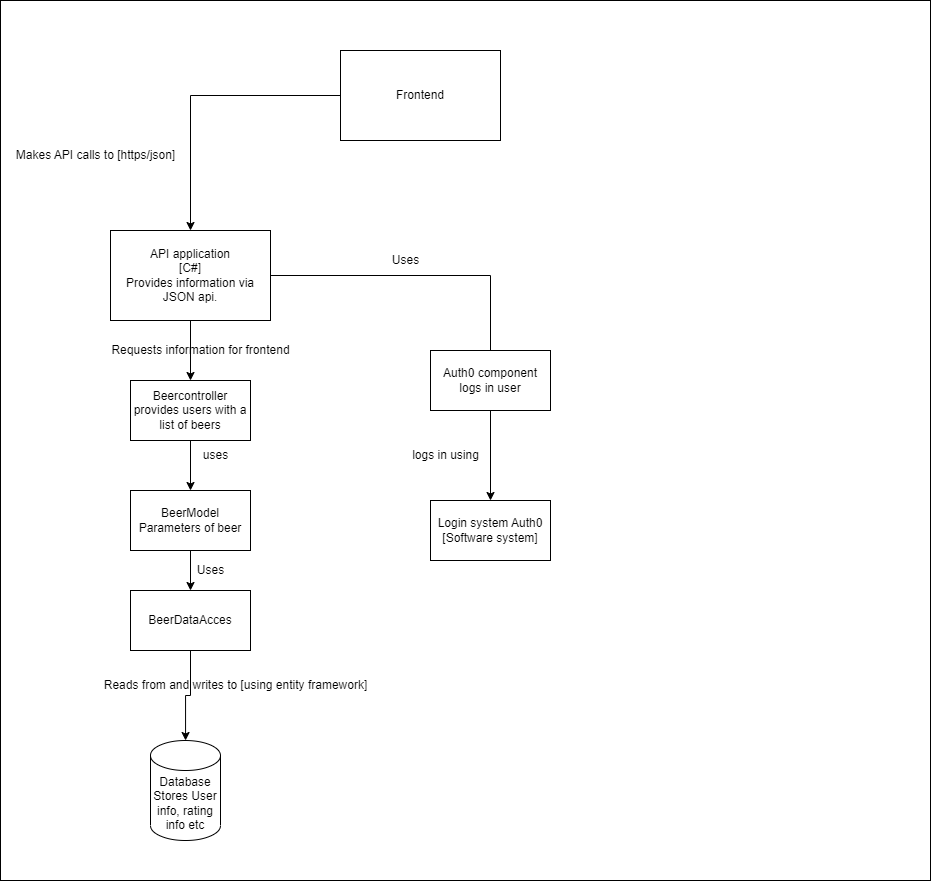

The diagram above was exported from draw.io. Its source (the exported page's mxGraphModel, read from the mxfile embedded in the PNG):
<mxGraphModel dx="2500" dy="829" grid="1" gridSize="10" guides="1" tooltips="1" connect="1" arrows="1" fold="1" page="1" pageScale="1" pageWidth="827" pageHeight="1169" background="none" math="0" shadow="0">
  <root>
    <mxCell id="0" />
    <mxCell id="1" parent="0" />
    <mxCell id="QmXU-NM62cA9MI1JF5b--1" value="" style="rounded=0;whiteSpace=wrap;html=1;" parent="1" vertex="1">
      <mxGeometry x="-120" y="290" width="930" height="880" as="geometry" />
    </mxCell>
    <mxCell id="QtIlYFslYgSPBehF16Yg-7" value="Login system Auth0&lt;br&gt;[Software system]" style="rounded=0;whiteSpace=wrap;html=1;" parent="1" vertex="1">
      <mxGeometry x="310" y="790" width="120" height="60" as="geometry" />
    </mxCell>
    <mxCell id="BVeJVPNiTNuj6yo12GYF-2" style="edgeStyle=orthogonalEdgeStyle;rounded=0;orthogonalLoop=1;jettySize=auto;html=1;" parent="1" source="dOZR7eIbZE2zF9ZDwWa2-6" target="QtIlYFslYgSPBehF16Yg-7" edge="1">
      <mxGeometry relative="1" as="geometry" />
    </mxCell>
    <mxCell id="BVeJVPNiTNuj6yo12GYF-6" style="edgeStyle=orthogonalEdgeStyle;rounded=0;orthogonalLoop=1;jettySize=auto;html=1;" parent="1" source="dOZR7eIbZE2zF9ZDwWa2-6" target="BVeJVPNiTNuj6yo12GYF-5" edge="1">
      <mxGeometry relative="1" as="geometry" />
    </mxCell>
    <mxCell id="dOZR7eIbZE2zF9ZDwWa2-6" value="API application&lt;br&gt;[C#]&lt;br&gt;Provides information via JSON api." style="rounded=0;whiteSpace=wrap;html=1;" parent="1" vertex="1">
      <mxGeometry x="-10" y="520" width="160" height="90" as="geometry" />
    </mxCell>
    <mxCell id="dOZR7eIbZE2zF9ZDwWa2-14" value="Database&lt;br&gt;Stores User info, rating info etc" style="shape=cylinder3;whiteSpace=wrap;html=1;boundedLbl=1;backgroundOutline=1;size=15;" parent="1" vertex="1">
      <mxGeometry x="30" y="1030" width="70" height="100" as="geometry" />
    </mxCell>
    <mxCell id="B6LHPQl1qXs5YMcEZhR2-4" value="Uses&lt;br&gt;" style="text;html=1;align=center;verticalAlign=middle;resizable=0;points=[];autosize=1;strokeColor=none;fillColor=none;" parent="1" vertex="1">
      <mxGeometry x="260" y="535" width="50" height="30" as="geometry" />
    </mxCell>
    <mxCell id="BVeJVPNiTNuj6yo12GYF-3" value="Auth0 component&lt;br&gt;logs in user" style="rounded=0;whiteSpace=wrap;html=1;" parent="1" vertex="1">
      <mxGeometry x="310" y="640" width="120" height="60" as="geometry" />
    </mxCell>
    <mxCell id="BVeJVPNiTNuj6yo12GYF-4" value="logs in using" style="text;html=1;align=center;verticalAlign=middle;resizable=0;points=[];autosize=1;strokeColor=none;fillColor=none;" parent="1" vertex="1">
      <mxGeometry x="280" y="730" width="90" height="30" as="geometry" />
    </mxCell>
    <mxCell id="BVeJVPNiTNuj6yo12GYF-9" style="edgeStyle=orthogonalEdgeStyle;rounded=0;orthogonalLoop=1;jettySize=auto;html=1;" parent="1" source="BVeJVPNiTNuj6yo12GYF-5" target="BVeJVPNiTNuj6yo12GYF-8" edge="1">
      <mxGeometry relative="1" as="geometry" />
    </mxCell>
    <mxCell id="BVeJVPNiTNuj6yo12GYF-5" value="Beercontroller&lt;br&gt;provides users with a list of beers" style="rounded=0;whiteSpace=wrap;html=1;" parent="1" vertex="1">
      <mxGeometry x="10" y="670" width="120" height="60" as="geometry" />
    </mxCell>
    <mxCell id="BVeJVPNiTNuj6yo12GYF-7" value="Requests information for frontend" style="text;html=1;align=center;verticalAlign=middle;resizable=0;points=[];autosize=1;strokeColor=none;fillColor=none;" parent="1" vertex="1">
      <mxGeometry x="-20" y="625" width="200" height="30" as="geometry" />
    </mxCell>
    <mxCell id="BVeJVPNiTNuj6yo12GYF-12" style="edgeStyle=orthogonalEdgeStyle;rounded=0;orthogonalLoop=1;jettySize=auto;html=1;" parent="1" source="BVeJVPNiTNuj6yo12GYF-8" target="BVeJVPNiTNuj6yo12GYF-11" edge="1">
      <mxGeometry relative="1" as="geometry" />
    </mxCell>
    <mxCell id="BVeJVPNiTNuj6yo12GYF-8" value="BeerModel&lt;br&gt;Parameters of beer" style="rounded=0;whiteSpace=wrap;html=1;" parent="1" vertex="1">
      <mxGeometry x="10" y="780" width="120" height="60" as="geometry" />
    </mxCell>
    <mxCell id="BVeJVPNiTNuj6yo12GYF-10" value="uses" style="text;html=1;align=center;verticalAlign=middle;resizable=0;points=[];autosize=1;strokeColor=none;fillColor=none;" parent="1" vertex="1">
      <mxGeometry x="70" y="730" width="50" height="30" as="geometry" />
    </mxCell>
    <mxCell id="BVeJVPNiTNuj6yo12GYF-14" style="edgeStyle=orthogonalEdgeStyle;rounded=0;orthogonalLoop=1;jettySize=auto;html=1;" parent="1" source="BVeJVPNiTNuj6yo12GYF-11" target="dOZR7eIbZE2zF9ZDwWa2-14" edge="1">
      <mxGeometry relative="1" as="geometry" />
    </mxCell>
    <mxCell id="BVeJVPNiTNuj6yo12GYF-11" value="BeerDataAcces" style="rounded=0;whiteSpace=wrap;html=1;" parent="1" vertex="1">
      <mxGeometry x="10" y="880" width="120" height="60" as="geometry" />
    </mxCell>
    <mxCell id="BVeJVPNiTNuj6yo12GYF-13" value="Uses" style="text;html=1;align=center;verticalAlign=middle;resizable=0;points=[];autosize=1;strokeColor=none;fillColor=none;" parent="1" vertex="1">
      <mxGeometry x="65" y="845" width="50" height="30" as="geometry" />
    </mxCell>
    <mxCell id="BVeJVPNiTNuj6yo12GYF-15" value="Reads from and writes to [using entity framework]" style="text;html=1;align=center;verticalAlign=middle;resizable=0;points=[];autosize=1;strokeColor=none;fillColor=none;" parent="1" vertex="1">
      <mxGeometry x="-30" y="960" width="290" height="30" as="geometry" />
    </mxCell>
    <mxCell id="BVeJVPNiTNuj6yo12GYF-17" style="edgeStyle=orthogonalEdgeStyle;rounded=0;orthogonalLoop=1;jettySize=auto;html=1;" parent="1" source="BVeJVPNiTNuj6yo12GYF-16" target="dOZR7eIbZE2zF9ZDwWa2-6" edge="1">
      <mxGeometry relative="1" as="geometry" />
    </mxCell>
    <mxCell id="BVeJVPNiTNuj6yo12GYF-16" value="Frontend" style="rounded=0;whiteSpace=wrap;html=1;" parent="1" vertex="1">
      <mxGeometry x="220" y="340" width="160" height="90" as="geometry" />
    </mxCell>
    <mxCell id="BVeJVPNiTNuj6yo12GYF-18" value="Makes API calls to [https/json]" style="text;html=1;align=center;verticalAlign=middle;resizable=0;points=[];autosize=1;strokeColor=none;fillColor=none;" parent="1" vertex="1">
      <mxGeometry x="-115" y="430" width="180" height="30" as="geometry" />
    </mxCell>
  </root>
</mxGraphModel>